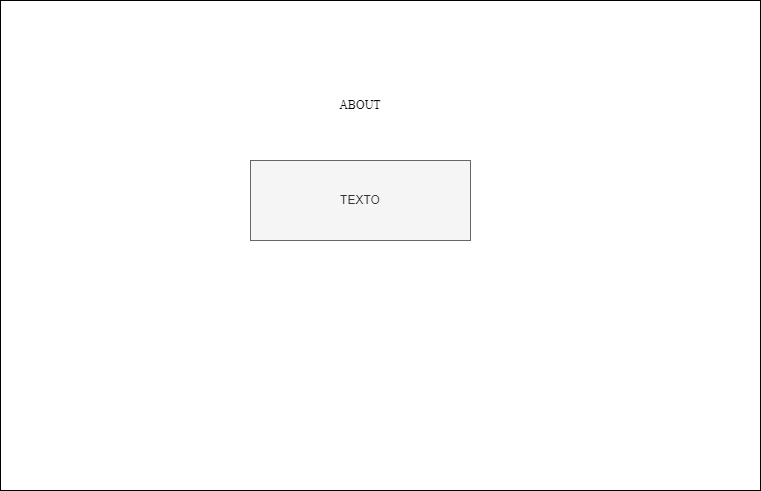

The diagram above was exported from draw.io. Its source (the exported page's mxGraphModel, read from the mxfile embedded in the PNG):
<mxGraphModel dx="880" dy="460" grid="1" gridSize="10" guides="1" tooltips="1" connect="1" arrows="1" fold="1" page="1" pageScale="1" pageWidth="827" pageHeight="1169" math="0" shadow="0">
  <root>
    <mxCell id="0" />
    <mxCell id="1" parent="0" />
    <mxCell id="iSjWAkYsXVOozV5ZFbjH-1" value="" style="whiteSpace=wrap;html=1;" parent="1" vertex="1">
      <mxGeometry x="40" y="40" width="760" height="490" as="geometry" />
    </mxCell>
    <mxCell id="iSjWAkYsXVOozV5ZFbjH-2" value="ABOUT" style="text;strokeColor=none;align=center;fillColor=none;html=1;verticalAlign=middle;whiteSpace=wrap;rounded=0;fontFamily=Playfair+Display:ital;fontSource=https%3A%2F%2Ffonts.googleapis.com%2Fcss%3Ffamily%3DPlayfair%252BDisplay%253Aital;" parent="1" vertex="1">
      <mxGeometry x="370" y="130" width="60" height="30" as="geometry" />
    </mxCell>
    <mxCell id="iSjWAkYsXVOozV5ZFbjH-3" value="TEXTO" style="text;strokeColor=#666666;align=center;fillColor=#f5f5f5;html=1;verticalAlign=middle;whiteSpace=wrap;rounded=0;fontColor=#333333;" parent="1" vertex="1">
      <mxGeometry x="290" y="200" width="220" height="80" as="geometry" />
    </mxCell>
  </root>
</mxGraphModel>